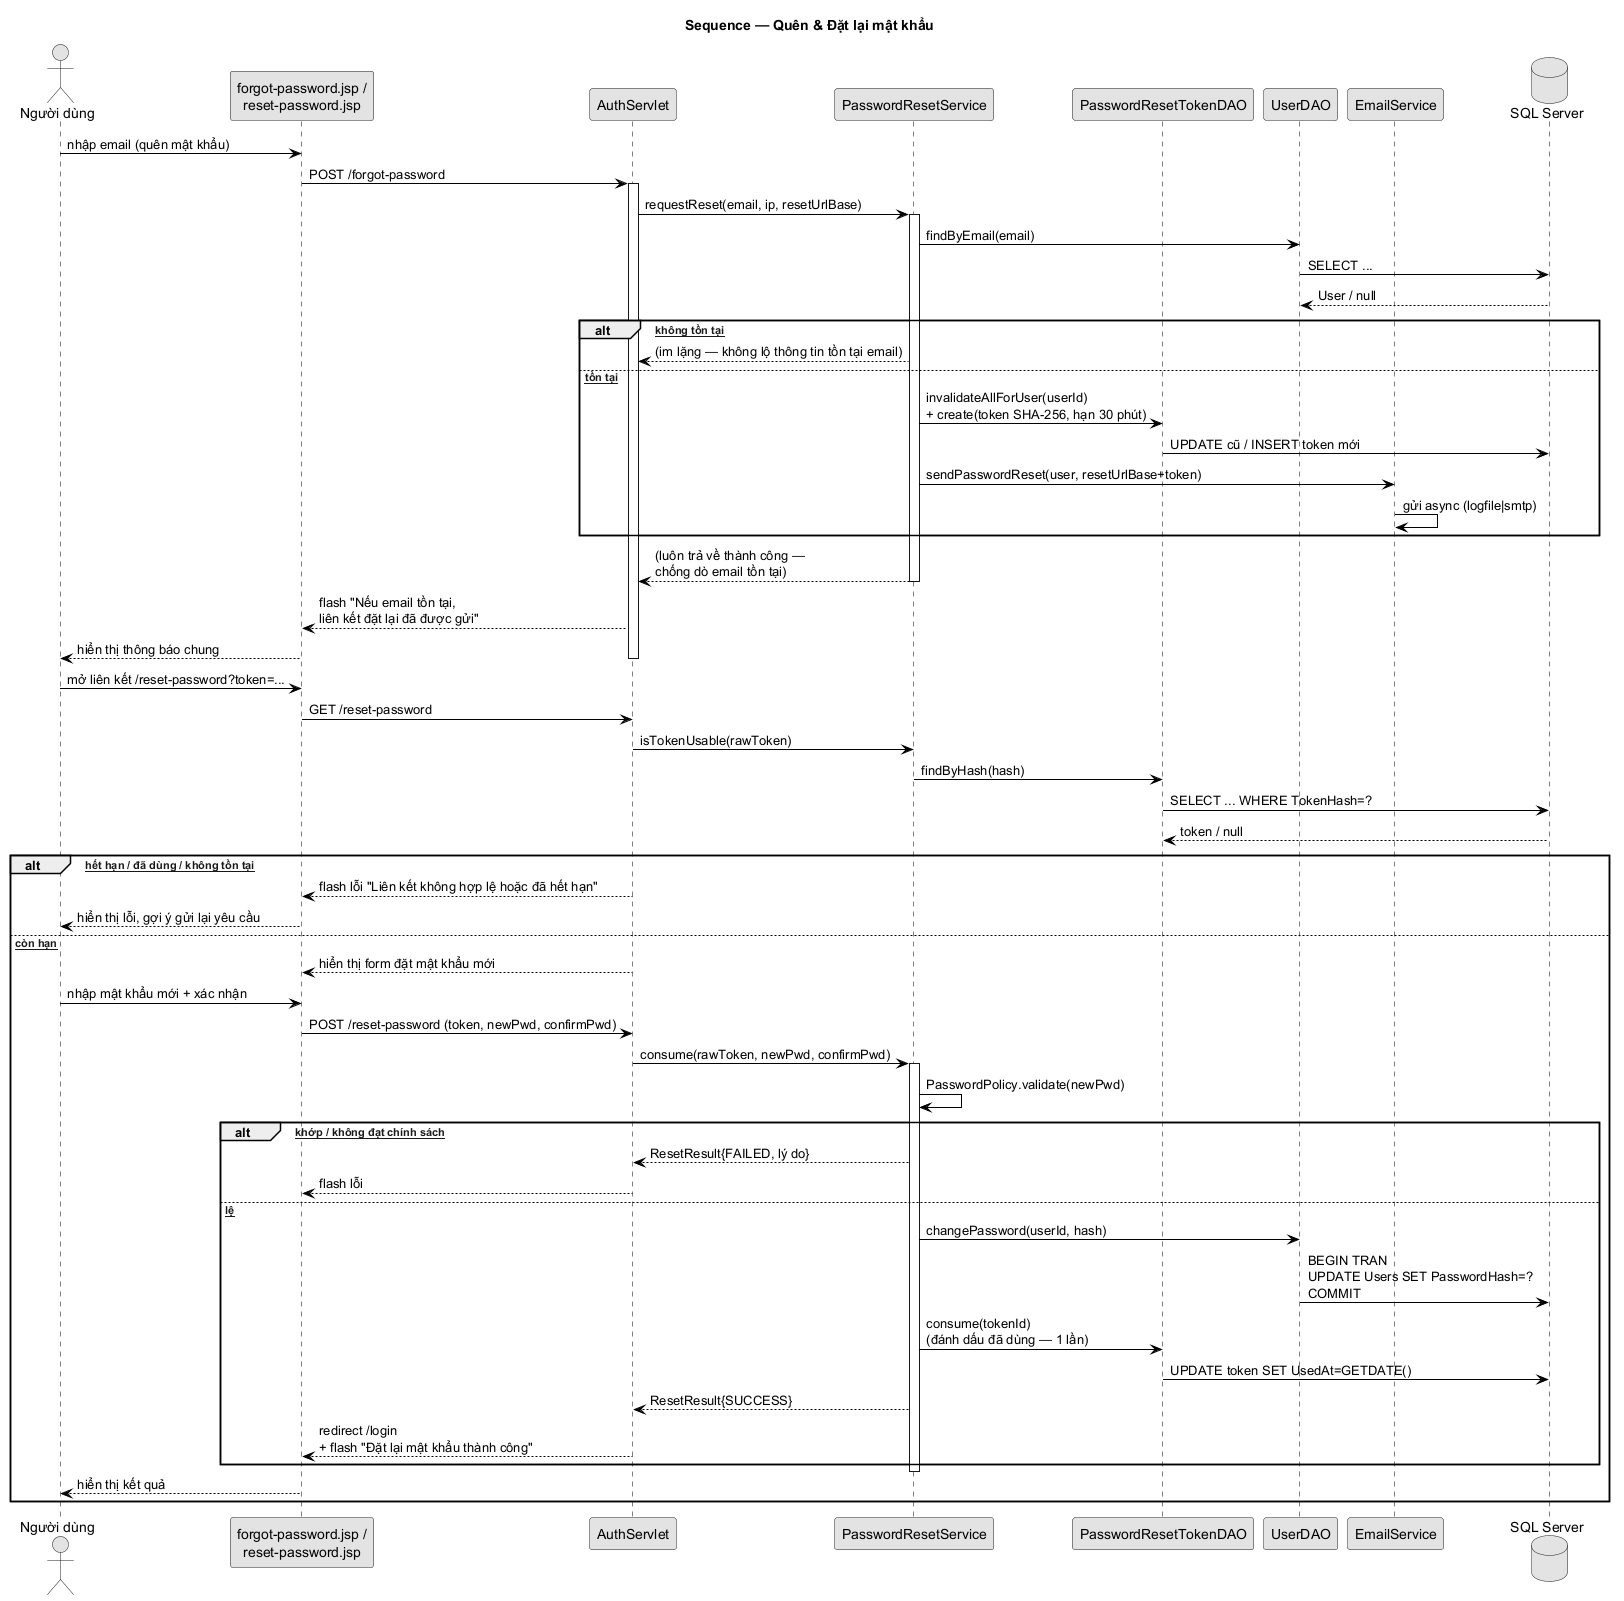

The diagram above was rendered by PlantUML. Its source (embedded in the PNG):
@startuml SEQ_03_QuenDatLaiMatKhau
title Sequence — Quên & Đặt lại mật khẩu
skinparam monochrome true
skinparam shadowing false
skinparam defaultFontName SansSerif
skinparam ArrowThickness 1
skinparam sequence {
  ArrowColor black
  LifeLineBorderColor black
}

actor "Người dùng" as U
participant "forgot-password.jsp /\nreset-password.jsp" as View
participant "AuthServlet" as Servlet
participant "PasswordResetService" as Svc
participant "PasswordResetTokenDAO" as TokenDAO
participant "UserDAO" as UserDAO
participant "EmailService" as Email
database "SQL Server" as DB

U -> View : nhập email (quên mật khẩu)
View -> Servlet : POST /forgot-password
activate Servlet
Servlet -> Svc : requestReset(email, ip, resetUrlBase)
activate Svc
Svc -> UserDAO : findByEmail(email)
UserDAO -> DB : SELECT ...
DB --> UserDAO : User / null

alt [Email không tồn tại]
  Svc --> Servlet : (im lặng — không lộ thông tin tồn tại email)
else [Email tồn tại]
  Svc -> TokenDAO : invalidateAllForUser(userId)\n+ create(token SHA-256, hạn 30 phút)
  TokenDAO -> DB : UPDATE cũ / INSERT token mới
  Svc -> Email : sendPasswordReset(user, resetUrlBase+token)
  Email -> Email : gửi async (logfile|smtp)
end
Svc --> Servlet : (luôn trả về thành công —\nchống dò email tồn tại)
deactivate Svc
Servlet --> View : flash "Nếu email tồn tại,\nliên kết đặt lại đã được gửi"
View --> U : hiển thị thông báo chung
deactivate Servlet

U -> View : mở liên kết /reset-password?token=...
View -> Servlet : GET /reset-password
Servlet -> Svc : isTokenUsable(rawToken)
Svc -> TokenDAO : findByHash(hash)
TokenDAO -> DB : SELECT ... WHERE TokenHash=?
DB --> TokenDAO : token / null

alt [Token hết hạn / đã dùng / không tồn tại]
  Servlet --> View : flash lỗi "Liên kết không hợp lệ hoặc đã hết hạn"
  View --> U : hiển thị lỗi, gợi ý gửi lại yêu cầu
else [Token còn hạn]
  Servlet --> View : hiển thị form đặt mật khẩu mới
  U -> View : nhập mật khẩu mới + xác nhận
  View -> Servlet : POST /reset-password (token, newPwd, confirmPwd)
  Servlet -> Svc : consume(rawToken, newPwd, confirmPwd)
  activate Svc
  Svc -> Svc : PasswordPolicy.validate(newPwd)
  alt [Không khớp / không đạt chính sách]
    Svc --> Servlet : ResetResult{FAILED, lý do}
    Servlet --> View : flash lỗi
  else [Hợp lệ]
    Svc -> UserDAO : changePassword(userId, hash)
    UserDAO -> DB : BEGIN TRAN\nUPDATE Users SET PasswordHash=?\nCOMMIT
    Svc -> TokenDAO : consume(tokenId)\n(đánh dấu đã dùng — 1 lần)
    TokenDAO -> DB : UPDATE token SET UsedAt=GETDATE()
    Svc --> Servlet : ResetResult{SUCCESS}
    Servlet --> View : redirect /login\n+ flash "Đặt lại mật khẩu thành công"
  end
  deactivate Svc
  View --> U : hiển thị kết quả
end
@enduml